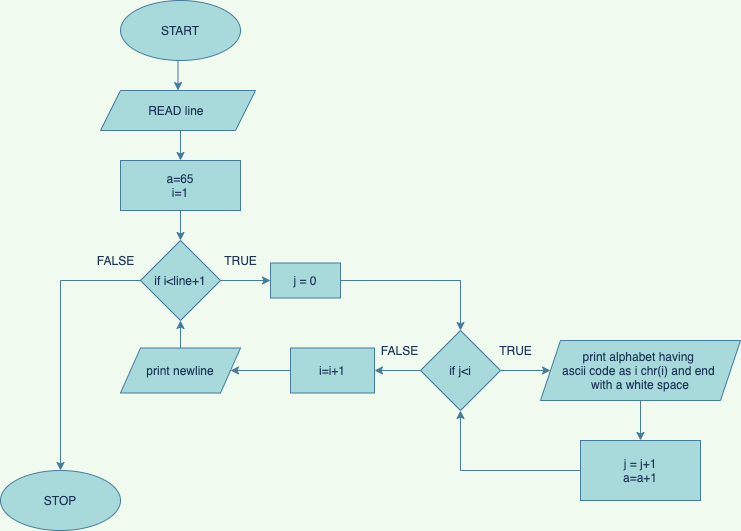

The diagram above was exported from draw.io. Its source (the exported page's mxGraphModel, read from the mxfile embedded in the PNG):
<mxGraphModel dx="946" dy="619" grid="1" gridSize="10" guides="1" tooltips="1" connect="1" arrows="1" fold="1" page="1" pageScale="1" pageWidth="827" pageHeight="1169" background="#F1FAEE" math="0" shadow="0">
  <root>
    <mxCell id="0" />
    <mxCell id="1" parent="0" />
    <mxCell id="VpgXca_rDGKD26pqsOeq-21" style="edgeStyle=orthogonalEdgeStyle;rounded=0;orthogonalLoop=1;jettySize=auto;html=1;exitX=0.5;exitY=1;exitDx=0;exitDy=0;entryX=0.5;entryY=0;entryDx=0;entryDy=0;strokeColor=#457B9D;fontColor=#1D3557;labelBackgroundColor=#F1FAEE;" edge="1" parent="1" source="VpgXca_rDGKD26pqsOeq-1" target="VpgXca_rDGKD26pqsOeq-2">
      <mxGeometry relative="1" as="geometry" />
    </mxCell>
    <mxCell id="VpgXca_rDGKD26pqsOeq-1" value="START" style="ellipse;whiteSpace=wrap;html=1;fillColor=#A8DADC;strokeColor=#457B9D;fontColor=#1D3557;" vertex="1" parent="1">
      <mxGeometry x="180" y="40" width="120" height="60" as="geometry" />
    </mxCell>
    <mxCell id="VpgXca_rDGKD26pqsOeq-22" style="edgeStyle=orthogonalEdgeStyle;rounded=0;orthogonalLoop=1;jettySize=auto;html=1;exitX=0.5;exitY=1;exitDx=0;exitDy=0;entryX=0.5;entryY=0;entryDx=0;entryDy=0;strokeColor=#457B9D;fontColor=#1D3557;labelBackgroundColor=#F1FAEE;" edge="1" parent="1" source="VpgXca_rDGKD26pqsOeq-2" target="VpgXca_rDGKD26pqsOeq-3">
      <mxGeometry relative="1" as="geometry" />
    </mxCell>
    <mxCell id="VpgXca_rDGKD26pqsOeq-2" value="READ line&amp;nbsp;" style="shape=parallelogram;perimeter=parallelogramPerimeter;whiteSpace=wrap;html=1;fixedSize=1;fillColor=#A8DADC;strokeColor=#457B9D;fontColor=#1D3557;" vertex="1" parent="1">
      <mxGeometry x="160" y="130" width="155" height="40" as="geometry" />
    </mxCell>
    <mxCell id="VpgXca_rDGKD26pqsOeq-23" style="edgeStyle=orthogonalEdgeStyle;rounded=0;orthogonalLoop=1;jettySize=auto;html=1;exitX=0.5;exitY=1;exitDx=0;exitDy=0;entryX=0.5;entryY=0;entryDx=0;entryDy=0;strokeColor=#457B9D;fontColor=#1D3557;labelBackgroundColor=#F1FAEE;" edge="1" parent="1" source="VpgXca_rDGKD26pqsOeq-3" target="VpgXca_rDGKD26pqsOeq-4">
      <mxGeometry relative="1" as="geometry" />
    </mxCell>
    <mxCell id="VpgXca_rDGKD26pqsOeq-3" value="a=65&lt;br&gt;i=1" style="rounded=0;whiteSpace=wrap;html=1;fillColor=#A8DADC;strokeColor=#457B9D;fontColor=#1D3557;" vertex="1" parent="1">
      <mxGeometry x="180" y="200" width="120" height="50" as="geometry" />
    </mxCell>
    <mxCell id="VpgXca_rDGKD26pqsOeq-18" style="edgeStyle=orthogonalEdgeStyle;rounded=0;orthogonalLoop=1;jettySize=auto;html=1;exitX=1;exitY=0.5;exitDx=0;exitDy=0;entryX=0;entryY=0.5;entryDx=0;entryDy=0;strokeColor=#457B9D;fontColor=#1D3557;labelBackgroundColor=#F1FAEE;" edge="1" parent="1" source="VpgXca_rDGKD26pqsOeq-4" target="VpgXca_rDGKD26pqsOeq-5">
      <mxGeometry relative="1" as="geometry" />
    </mxCell>
    <mxCell id="VpgXca_rDGKD26pqsOeq-19" style="edgeStyle=orthogonalEdgeStyle;rounded=0;orthogonalLoop=1;jettySize=auto;html=1;exitX=0;exitY=0.5;exitDx=0;exitDy=0;strokeColor=#457B9D;fontColor=#1D3557;labelBackgroundColor=#F1FAEE;" edge="1" parent="1" source="VpgXca_rDGKD26pqsOeq-4">
      <mxGeometry relative="1" as="geometry">
        <mxPoint x="120" y="510" as="targetPoint" />
      </mxGeometry>
    </mxCell>
    <mxCell id="VpgXca_rDGKD26pqsOeq-4" value="if i&amp;lt;line+1" style="rhombus;whiteSpace=wrap;html=1;fillColor=#A8DADC;strokeColor=#457B9D;fontColor=#1D3557;" vertex="1" parent="1">
      <mxGeometry x="200" y="280" width="80" height="80" as="geometry" />
    </mxCell>
    <mxCell id="VpgXca_rDGKD26pqsOeq-12" style="edgeStyle=orthogonalEdgeStyle;rounded=0;orthogonalLoop=1;jettySize=auto;html=1;exitX=1;exitY=0.5;exitDx=0;exitDy=0;entryX=0.5;entryY=0;entryDx=0;entryDy=0;strokeColor=#457B9D;fontColor=#1D3557;labelBackgroundColor=#F1FAEE;" edge="1" parent="1" source="VpgXca_rDGKD26pqsOeq-5" target="VpgXca_rDGKD26pqsOeq-6">
      <mxGeometry relative="1" as="geometry" />
    </mxCell>
    <mxCell id="VpgXca_rDGKD26pqsOeq-5" value="j = 0" style="rounded=0;whiteSpace=wrap;html=1;fillColor=#A8DADC;strokeColor=#457B9D;fontColor=#1D3557;" vertex="1" parent="1">
      <mxGeometry x="330" y="302.5" width="70" height="35" as="geometry" />
    </mxCell>
    <mxCell id="VpgXca_rDGKD26pqsOeq-9" style="edgeStyle=orthogonalEdgeStyle;rounded=0;orthogonalLoop=1;jettySize=auto;html=1;exitX=1;exitY=0.5;exitDx=0;exitDy=0;entryX=0;entryY=0.5;entryDx=0;entryDy=0;strokeColor=#457B9D;fontColor=#1D3557;labelBackgroundColor=#F1FAEE;" edge="1" parent="1" source="VpgXca_rDGKD26pqsOeq-6" target="VpgXca_rDGKD26pqsOeq-7">
      <mxGeometry relative="1" as="geometry" />
    </mxCell>
    <mxCell id="VpgXca_rDGKD26pqsOeq-15" style="edgeStyle=orthogonalEdgeStyle;rounded=0;orthogonalLoop=1;jettySize=auto;html=1;exitX=0;exitY=0.5;exitDx=0;exitDy=0;entryX=1;entryY=0.5;entryDx=0;entryDy=0;strokeColor=#457B9D;fontColor=#1D3557;labelBackgroundColor=#F1FAEE;" edge="1" parent="1" source="VpgXca_rDGKD26pqsOeq-6" target="VpgXca_rDGKD26pqsOeq-13">
      <mxGeometry relative="1" as="geometry" />
    </mxCell>
    <mxCell id="VpgXca_rDGKD26pqsOeq-6" value="if j&amp;lt;i" style="rhombus;whiteSpace=wrap;html=1;fillColor=#A8DADC;strokeColor=#457B9D;fontColor=#1D3557;" vertex="1" parent="1">
      <mxGeometry x="480" y="370" width="80" height="80" as="geometry" />
    </mxCell>
    <mxCell id="VpgXca_rDGKD26pqsOeq-10" style="edgeStyle=orthogonalEdgeStyle;rounded=0;orthogonalLoop=1;jettySize=auto;html=1;exitX=0.5;exitY=1;exitDx=0;exitDy=0;entryX=0.5;entryY=0;entryDx=0;entryDy=0;strokeColor=#457B9D;fontColor=#1D3557;labelBackgroundColor=#F1FAEE;" edge="1" parent="1" source="VpgXca_rDGKD26pqsOeq-7" target="VpgXca_rDGKD26pqsOeq-8">
      <mxGeometry relative="1" as="geometry" />
    </mxCell>
    <mxCell id="VpgXca_rDGKD26pqsOeq-7" value="print alphabet having &lt;br&gt;ascii code as i chr(i) and end&amp;nbsp;&lt;br&gt;with a white space" style="shape=parallelogram;perimeter=parallelogramPerimeter;whiteSpace=wrap;html=1;fixedSize=1;fillColor=#A8DADC;strokeColor=#457B9D;fontColor=#1D3557;" vertex="1" parent="1">
      <mxGeometry x="600" y="380" width="200" height="60" as="geometry" />
    </mxCell>
    <mxCell id="VpgXca_rDGKD26pqsOeq-11" style="edgeStyle=orthogonalEdgeStyle;rounded=0;orthogonalLoop=1;jettySize=auto;html=1;exitX=0;exitY=0.5;exitDx=0;exitDy=0;entryX=0.5;entryY=1;entryDx=0;entryDy=0;strokeColor=#457B9D;fontColor=#1D3557;labelBackgroundColor=#F1FAEE;" edge="1" parent="1" source="VpgXca_rDGKD26pqsOeq-8" target="VpgXca_rDGKD26pqsOeq-6">
      <mxGeometry relative="1" as="geometry" />
    </mxCell>
    <mxCell id="VpgXca_rDGKD26pqsOeq-8" value="j = j+1&lt;br&gt;a=a+1" style="rounded=0;whiteSpace=wrap;html=1;fillColor=#A8DADC;strokeColor=#457B9D;fontColor=#1D3557;" vertex="1" parent="1">
      <mxGeometry x="640" y="480" width="120" height="60" as="geometry" />
    </mxCell>
    <mxCell id="VpgXca_rDGKD26pqsOeq-16" style="edgeStyle=orthogonalEdgeStyle;rounded=0;orthogonalLoop=1;jettySize=auto;html=1;exitX=0;exitY=0.5;exitDx=0;exitDy=0;strokeColor=#457B9D;fontColor=#1D3557;labelBackgroundColor=#F1FAEE;" edge="1" parent="1" source="VpgXca_rDGKD26pqsOeq-13" target="VpgXca_rDGKD26pqsOeq-14">
      <mxGeometry relative="1" as="geometry" />
    </mxCell>
    <mxCell id="VpgXca_rDGKD26pqsOeq-13" value="i=i+1" style="rounded=0;whiteSpace=wrap;html=1;fillColor=#A8DADC;strokeColor=#457B9D;fontColor=#1D3557;" vertex="1" parent="1">
      <mxGeometry x="350" y="387.5" width="84" height="45" as="geometry" />
    </mxCell>
    <mxCell id="VpgXca_rDGKD26pqsOeq-17" style="edgeStyle=orthogonalEdgeStyle;rounded=0;orthogonalLoop=1;jettySize=auto;html=1;exitX=0.5;exitY=0;exitDx=0;exitDy=0;entryX=0.5;entryY=1;entryDx=0;entryDy=0;strokeColor=#457B9D;fontColor=#1D3557;labelBackgroundColor=#F1FAEE;" edge="1" parent="1" source="VpgXca_rDGKD26pqsOeq-14" target="VpgXca_rDGKD26pqsOeq-4">
      <mxGeometry relative="1" as="geometry" />
    </mxCell>
    <mxCell id="VpgXca_rDGKD26pqsOeq-14" value="print newline" style="shape=parallelogram;perimeter=parallelogramPerimeter;whiteSpace=wrap;html=1;fixedSize=1;fillColor=#A8DADC;strokeColor=#457B9D;fontColor=#1D3557;" vertex="1" parent="1">
      <mxGeometry x="180" y="387.5" width="120" height="45" as="geometry" />
    </mxCell>
    <mxCell id="VpgXca_rDGKD26pqsOeq-20" value="STOP" style="ellipse;whiteSpace=wrap;html=1;fillColor=#A8DADC;strokeColor=#457B9D;fontColor=#1D3557;" vertex="1" parent="1">
      <mxGeometry x="60" y="510" width="120" height="60" as="geometry" />
    </mxCell>
    <mxCell id="VpgXca_rDGKD26pqsOeq-24" value="TRUE" style="text;html=1;align=center;verticalAlign=middle;resizable=0;points=[];autosize=1;fontColor=#1D3557;" vertex="1" parent="1">
      <mxGeometry x="275" y="290" width="50" height="20" as="geometry" />
    </mxCell>
    <mxCell id="VpgXca_rDGKD26pqsOeq-25" value="TRUE" style="text;html=1;align=center;verticalAlign=middle;resizable=0;points=[];autosize=1;fontColor=#1D3557;" vertex="1" parent="1">
      <mxGeometry x="550" y="380" width="50" height="20" as="geometry" />
    </mxCell>
    <mxCell id="VpgXca_rDGKD26pqsOeq-26" value="FALSE" style="text;html=1;align=center;verticalAlign=middle;resizable=0;points=[];autosize=1;fontColor=#1D3557;" vertex="1" parent="1">
      <mxGeometry x="434" y="380" width="50" height="20" as="geometry" />
    </mxCell>
    <mxCell id="VpgXca_rDGKD26pqsOeq-27" value="FALSE" style="text;html=1;align=center;verticalAlign=middle;resizable=0;points=[];autosize=1;fontColor=#1D3557;" vertex="1" parent="1">
      <mxGeometry x="150" y="290" width="50" height="20" as="geometry" />
    </mxCell>
  </root>
</mxGraphModel>